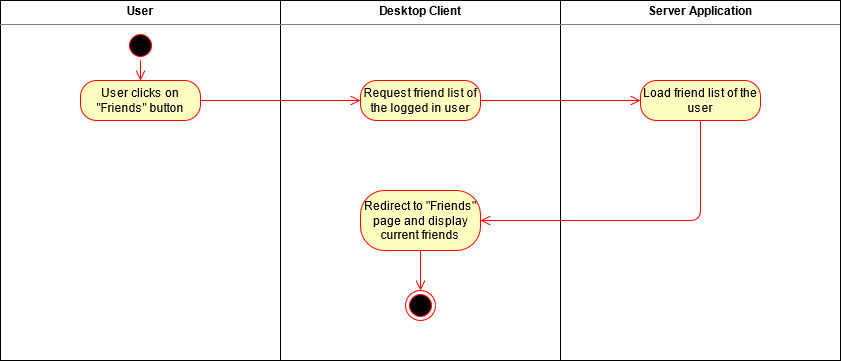

The diagram above was exported from draw.io. Its source (the exported page's mxGraphModel, read from the mxfile embedded in the PNG):
<mxGraphModel dx="2249" dy="763" grid="1" gridSize="10" guides="1" tooltips="1" connect="1" arrows="1" fold="1" page="1" pageScale="1" pageWidth="827" pageHeight="1169" math="0" shadow="0">
  <root>
    <mxCell id="0" />
    <mxCell id="1" parent="0" />
    <mxCell id="3ToIN_C8lF30IDjY9y-w-2" value="&lt;p style=&quot;margin: 0px ; margin-top: 4px ; text-align: center&quot;&gt;&lt;b&gt;User&lt;/b&gt;&lt;br&gt;&lt;/p&gt;&lt;hr size=&quot;1&quot;&gt;" style="verticalAlign=top;align=left;overflow=fill;fontSize=12;fontFamily=Helvetica;html=1;" parent="1" vertex="1">
      <mxGeometry x="-40" y="40" width="280" height="360" as="geometry" />
    </mxCell>
    <mxCell id="3ToIN_C8lF30IDjY9y-w-3" value="&lt;p style=&quot;margin: 0px ; margin-top: 4px ; text-align: center&quot;&gt;&lt;b&gt;Desktop Client&lt;/b&gt;&lt;br&gt;&lt;/p&gt;&lt;hr size=&quot;1&quot;&gt;&lt;div style=&quot;height: 2px&quot;&gt;&lt;/div&gt;" style="verticalAlign=top;align=left;overflow=fill;fontSize=12;fontFamily=Helvetica;html=1;" parent="1" vertex="1">
      <mxGeometry x="240" y="40" width="280" height="360" as="geometry" />
    </mxCell>
    <mxCell id="3ToIN_C8lF30IDjY9y-w-4" value="&lt;p style=&quot;margin: 0px ; margin-top: 4px ; text-align: center&quot;&gt;&lt;b&gt;Server Application&lt;/b&gt;&lt;br&gt;&lt;/p&gt;&lt;hr size=&quot;1&quot;&gt;&lt;div style=&quot;height: 2px&quot;&gt;&lt;/div&gt;" style="verticalAlign=top;align=left;overflow=fill;fontSize=12;fontFamily=Helvetica;html=1;" parent="1" vertex="1">
      <mxGeometry x="520" y="40" width="280" height="360" as="geometry" />
    </mxCell>
    <mxCell id="zngSTNUjBS2FlhdayFJ7-1" value="" style="ellipse;html=1;shape=startState;fillColor=#000000;strokeColor=#ff0000;" vertex="1" parent="1">
      <mxGeometry x="85" y="70" width="30" height="30" as="geometry" />
    </mxCell>
    <mxCell id="zngSTNUjBS2FlhdayFJ7-2" value="" style="edgeStyle=orthogonalEdgeStyle;html=1;verticalAlign=bottom;endArrow=open;endSize=8;strokeColor=#ff0000;" edge="1" source="zngSTNUjBS2FlhdayFJ7-1" parent="1">
      <mxGeometry relative="1" as="geometry">
        <mxPoint x="100" y="120" as="targetPoint" />
      </mxGeometry>
    </mxCell>
    <mxCell id="zngSTNUjBS2FlhdayFJ7-3" value="User clicks on &quot;Friends&quot; button" style="rounded=1;whiteSpace=wrap;html=1;arcSize=40;fontColor=#000000;fillColor=#ffffc0;strokeColor=#ff0000;" vertex="1" parent="1">
      <mxGeometry x="40" y="120" width="120" height="40" as="geometry" />
    </mxCell>
    <mxCell id="zngSTNUjBS2FlhdayFJ7-4" value="" style="edgeStyle=orthogonalEdgeStyle;html=1;verticalAlign=bottom;endArrow=open;endSize=8;strokeColor=#ff0000;" edge="1" source="zngSTNUjBS2FlhdayFJ7-3" parent="1" target="zngSTNUjBS2FlhdayFJ7-5">
      <mxGeometry relative="1" as="geometry">
        <mxPoint x="100" y="220" as="targetPoint" />
      </mxGeometry>
    </mxCell>
    <mxCell id="zngSTNUjBS2FlhdayFJ7-5" value="Request friend list of the logged in user" style="rounded=1;whiteSpace=wrap;html=1;arcSize=40;fontColor=#000000;fillColor=#ffffc0;strokeColor=#ff0000;" vertex="1" parent="1">
      <mxGeometry x="320" y="120" width="120" height="40" as="geometry" />
    </mxCell>
    <mxCell id="zngSTNUjBS2FlhdayFJ7-6" value="" style="edgeStyle=orthogonalEdgeStyle;html=1;verticalAlign=bottom;endArrow=open;endSize=8;strokeColor=#ff0000;" edge="1" source="zngSTNUjBS2FlhdayFJ7-5" parent="1" target="zngSTNUjBS2FlhdayFJ7-7">
      <mxGeometry relative="1" as="geometry">
        <mxPoint x="380" y="220" as="targetPoint" />
      </mxGeometry>
    </mxCell>
    <mxCell id="zngSTNUjBS2FlhdayFJ7-7" value="Load friend list of the user" style="rounded=1;whiteSpace=wrap;html=1;arcSize=40;fontColor=#000000;fillColor=#ffffc0;strokeColor=#ff0000;" vertex="1" parent="1">
      <mxGeometry x="600" y="120" width="120" height="40" as="geometry" />
    </mxCell>
    <mxCell id="zngSTNUjBS2FlhdayFJ7-8" value="" style="edgeStyle=orthogonalEdgeStyle;html=1;verticalAlign=bottom;endArrow=open;endSize=8;strokeColor=#ff0000;" edge="1" source="zngSTNUjBS2FlhdayFJ7-7" parent="1" target="zngSTNUjBS2FlhdayFJ7-9">
      <mxGeometry relative="1" as="geometry">
        <mxPoint x="660" y="220" as="targetPoint" />
        <Array as="points">
          <mxPoint x="660" y="260" />
        </Array>
      </mxGeometry>
    </mxCell>
    <mxCell id="zngSTNUjBS2FlhdayFJ7-9" value="Redirect to &quot;Friends&quot; page and display current friends" style="rounded=1;whiteSpace=wrap;html=1;arcSize=40;fontColor=#000000;fillColor=#ffffc0;strokeColor=#ff0000;" vertex="1" parent="1">
      <mxGeometry x="320" y="230" width="120" height="60" as="geometry" />
    </mxCell>
    <mxCell id="zngSTNUjBS2FlhdayFJ7-10" value="" style="edgeStyle=orthogonalEdgeStyle;html=1;verticalAlign=bottom;endArrow=open;endSize=8;strokeColor=#ff0000;" edge="1" source="zngSTNUjBS2FlhdayFJ7-9" parent="1">
      <mxGeometry relative="1" as="geometry">
        <mxPoint x="380" y="330" as="targetPoint" />
      </mxGeometry>
    </mxCell>
    <mxCell id="zngSTNUjBS2FlhdayFJ7-11" value="" style="ellipse;html=1;shape=endState;fillColor=#000000;strokeColor=#ff0000;" vertex="1" parent="1">
      <mxGeometry x="365" y="330" width="30" height="30" as="geometry" />
    </mxCell>
  </root>
</mxGraphModel>